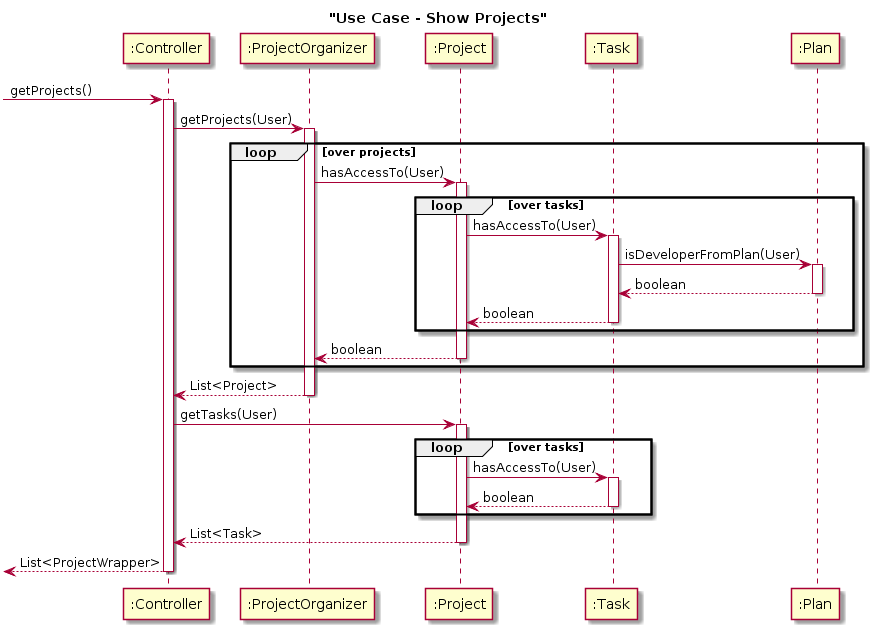

The diagram above was rendered by PlantUML. Its source (embedded in the PNG):
@startuml
title "Use Case - Show Projects"

-> ":Controller": getProjects()
activate ":Controller"

":Controller" -> ":ProjectOrganizer" : getProjects(User)
activate ":ProjectOrganizer"

loop over projects
    ":ProjectOrganizer" -> ":Project" : hasAccessTo(User)
    activate ":Project"

    loop over tasks
        ":Project" -> ":Task" : hasAccessTo(User)
        activate ":Task"

        ":Task" -> ":Plan" : isDeveloperFromPlan(User)
        activate ":Plan"

        ":Plan" --> ":Task" : boolean
        deactivate ":Plan"

        ":Task" --> ":Project" : boolean
        deactivate ":Task"

    end

    ":Project" --> ":ProjectOrganizer" : boolean
    deactivate ":Project"
end


":ProjectOrganizer" --> ":Controller" : List<Project>
deactivate ":ProjectOrganizer"

":Controller" -> ":Project" : getTasks(User)
activate ":Project"
loop over tasks
    ":Project" -> ":Task" : hasAccessTo(User)
    activate ":Task"


    ":Task" --> ":Project" : boolean
    deactivate ":Task"

end

":Project" --> ":Controller" : List<Task>
deactivate ":Project"


<-- ":Controller" : List<ProjectWrapper>
deactivate ":Controller"
@enduml